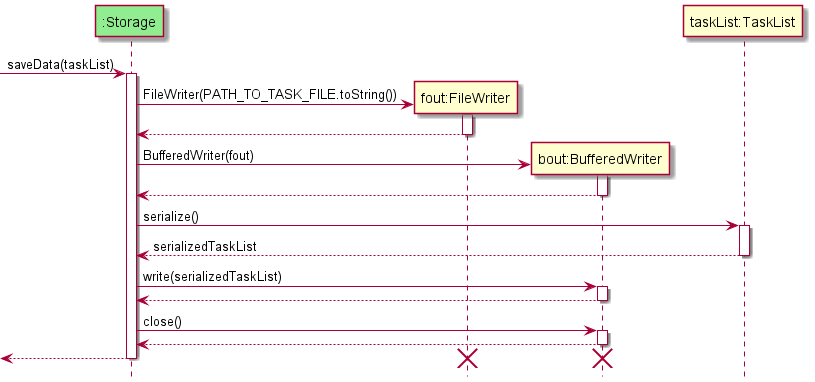

The diagram above was rendered by PlantUML. Its source (embedded in the PNG):
@startuml
'https://plantuml.com/sequence-diagram

!include Style.puml

participant ":Storage" as Storage #lightgreen
participant "fout:FileWriter" as fout
participant "bout:BufferedWriter" as bout
participant "taskList:TaskList" as taskList

[-> Storage: saveData(taskList)
activate Storage

create fout
Storage -> fout: FileWriter(PATH_TO_TASK_FILE.toString())
activate fout

fout --> Storage
deactivate fout

create bout
Storage -> bout: BufferedWriter(fout)
activate bout

bout --> Storage
deactivate bout

Storage -> taskList: serialize()
activate taskList

taskList --> Storage: serializedTaskList
deactivate taskList

Storage -> bout: write(serializedTaskList)
activate bout

bout --> Storage
deactivate bout

Storage -> bout: close()
activate bout

bout --> Storage
deactivate bout

[<-- Storage
destroy fout
destroy bout
deactivate Storage
@enduml